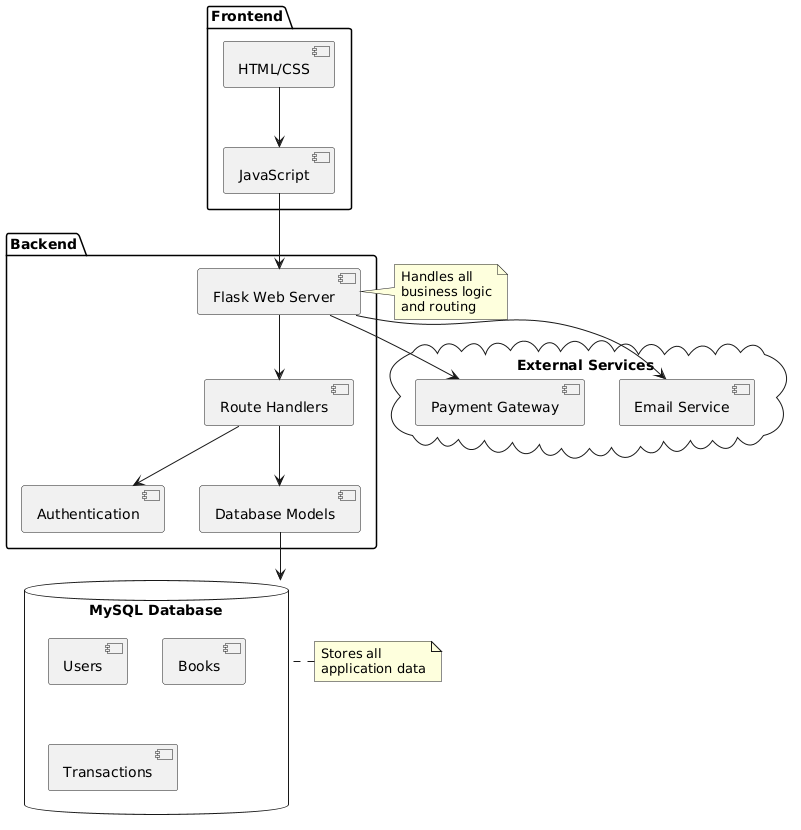

The diagram above was rendered by PlantUML. Its source (embedded in the PNG):
@startuml
package "Frontend" {
  [HTML/CSS] as UI
  [JavaScript] as JS
}

package "Backend" {
  [Flask Web Server] as Flask
  [Route Handlers] as Routes
  [Authentication] as Auth
  [Database Models] as Models
}

database "MySQL Database" as DB {
  [Users] as UserDB
  [Books] as BookDB
  [Transactions] as TransactionDB
}

cloud "External Services" {
  [Payment Gateway] as Payment
  [Email Service] as Email
}

UI --> JS
JS --> Flask
Flask --> Routes
Routes --> Auth
Routes --> Models
Models --> DB
Flask --> Payment
Flask --> Email

note right of Flask
  Handles all 
  business logic
  and routing
end note

note left of DB
  Stores all 
  application data
end note
@enduml